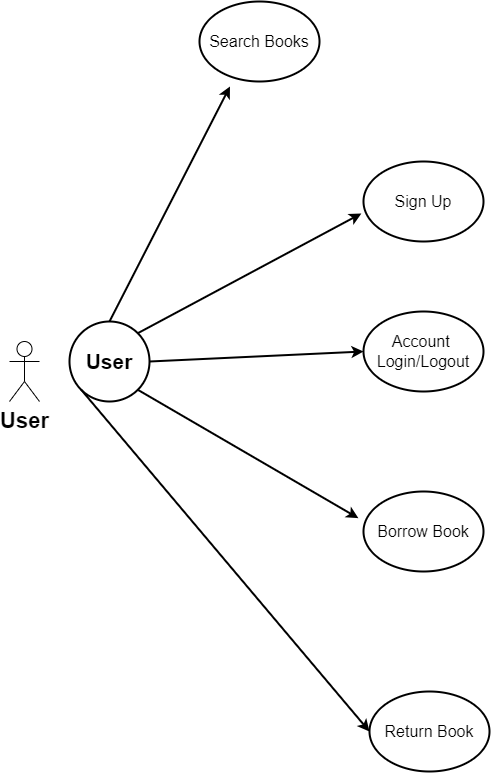

The diagram above was exported from draw.io. Its source (the exported page's mxGraphModel, read from the mxfile embedded in the PNG):
<mxGraphModel dx="4243" dy="2580" grid="1" gridSize="10" guides="0" tooltips="1" connect="1" arrows="1" fold="1" page="1" pageScale="1" pageWidth="827" pageHeight="1169" background="#ffffff" math="0" shadow="0">
  <root>
    <mxCell id="0" />
    <mxCell id="1" parent="0" />
    <mxCell id="2" value="" style="ellipse;whiteSpace=wrap;html=1;aspect=fixed;strokeWidth=2;" vertex="1" parent="1">
      <mxGeometry x="-1520" y="570" width="80" height="80" as="geometry" />
    </mxCell>
    <mxCell id="3" value="&lt;b style=&quot;font-size: 21px;&quot;&gt;User&lt;/b&gt;" style="text;strokeColor=none;align=center;fillColor=none;html=1;verticalAlign=middle;whiteSpace=wrap;rounded=0;fontSize=21;strokeWidth=2;" vertex="1" parent="1">
      <mxGeometry x="-1510" y="600" width="60" height="20" as="geometry" />
    </mxCell>
    <mxCell id="4" value="Sign Up" style="ellipse;whiteSpace=wrap;html=1;fontSize=16;strokeWidth=2;" vertex="1" parent="1">
      <mxGeometry x="-1226" y="410" width="120" height="80" as="geometry" />
    </mxCell>
    <mxCell id="5" value="Account&amp;nbsp;&lt;div style=&quot;font-size: 16px;&quot;&gt;Login/Logout&lt;/div&gt;" style="ellipse;whiteSpace=wrap;html=1;fontSize=16;strokeWidth=2;" vertex="1" parent="1">
      <mxGeometry x="-1226" y="560" width="120" height="80" as="geometry" />
    </mxCell>
    <mxCell id="6" value="Borrow Book" style="ellipse;whiteSpace=wrap;html=1;fontSize=16;strokeWidth=2;" vertex="1" parent="1">
      <mxGeometry x="-1226" y="740" width="120" height="80" as="geometry" />
    </mxCell>
    <mxCell id="7" value="Return Book" style="ellipse;whiteSpace=wrap;html=1;fontSize=16;strokeWidth=2;" vertex="1" parent="1">
      <mxGeometry x="-1220" y="940" width="120" height="80" as="geometry" />
    </mxCell>
    <mxCell id="8" value="Search Books" style="ellipse;whiteSpace=wrap;html=1;fontSize=16;strokeWidth=2;" vertex="1" parent="1">
      <mxGeometry x="-1390" y="250" width="120" height="80" as="geometry" />
    </mxCell>
    <mxCell id="9" value="" style="endArrow=classic;html=1;rounded=0;exitX=1;exitY=0.5;exitDx=0;exitDy=0;entryX=0;entryY=0.5;entryDx=0;entryDy=0;strokeWidth=2;" edge="1" source="2" target="5" parent="1">
      <mxGeometry width="50" height="50" relative="1" as="geometry">
        <mxPoint x="-1190" y="810" as="sourcePoint" />
        <mxPoint x="-1140" y="760" as="targetPoint" />
      </mxGeometry>
    </mxCell>
    <mxCell id="10" value="" style="endArrow=classic;html=1;rounded=0;exitX=0.5;exitY=0;exitDx=0;exitDy=0;entryX=0.254;entryY=1.061;entryDx=0;entryDy=0;entryPerimeter=0;strokeWidth=2;" edge="1" source="2" target="8" parent="1">
      <mxGeometry width="50" height="50" relative="1" as="geometry">
        <mxPoint x="-1180" y="820" as="sourcePoint" />
        <mxPoint x="-1130" y="770" as="targetPoint" />
      </mxGeometry>
    </mxCell>
    <mxCell id="11" value="" style="endArrow=classic;html=1;rounded=0;exitX=1;exitY=0;exitDx=0;exitDy=0;entryX=-0.018;entryY=0.65;entryDx=0;entryDy=0;entryPerimeter=0;strokeWidth=2;" edge="1" source="2" target="4" parent="1">
      <mxGeometry width="50" height="50" relative="1" as="geometry">
        <mxPoint x="-1170" y="830" as="sourcePoint" />
        <mxPoint x="-1120" y="780" as="targetPoint" />
      </mxGeometry>
    </mxCell>
    <mxCell id="12" value="" style="endArrow=classic;html=1;rounded=0;exitX=1;exitY=1;exitDx=0;exitDy=0;entryX=-0.042;entryY=0.334;entryDx=0;entryDy=0;entryPerimeter=0;strokeWidth=2;" edge="1" source="2" target="6" parent="1">
      <mxGeometry width="50" height="50" relative="1" as="geometry">
        <mxPoint x="-1130" y="870" as="sourcePoint" />
        <mxPoint x="-1080" y="820" as="targetPoint" />
      </mxGeometry>
    </mxCell>
    <mxCell id="13" value="" style="endArrow=classic;html=1;rounded=0;exitX=0;exitY=1;exitDx=0;exitDy=0;entryX=0;entryY=0.5;entryDx=0;entryDy=0;strokeWidth=2;" edge="1" source="2" target="7" parent="1">
      <mxGeometry width="50" height="50" relative="1" as="geometry">
        <mxPoint x="-1090" y="910" as="sourcePoint" />
        <mxPoint x="-1040" y="860" as="targetPoint" />
      </mxGeometry>
    </mxCell>
    <mxCell id="14" value="&lt;b style=&quot;font-size: 22px; text-wrap: wrap;&quot;&gt;User&lt;/b&gt;" style="shape=umlActor;verticalLabelPosition=bottom;verticalAlign=top;html=1;outlineConnect=0;" vertex="1" parent="1">
      <mxGeometry x="-1580" y="590" width="30" height="60" as="geometry" />
    </mxCell>
  </root>
</mxGraphModel>